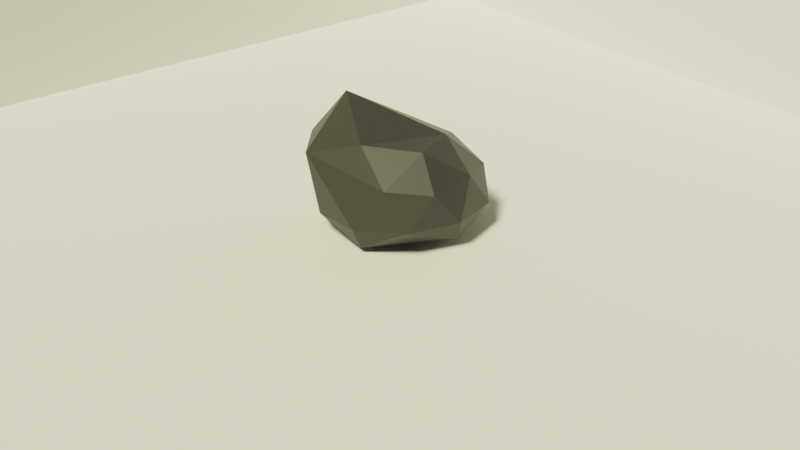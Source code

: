 # Source: stone1.blend  (saved by Blender 2.80.75; exported with 4.5.12 LTS)
import bpy
from mathutils import Matrix  # noqa: F401  (used for matrix-valued properties, if any)

bpy.ops.wm.read_factory_settings(use_empty=True)
scene = bpy.context.scene
scene.name = 'Scene'

# ---- collections
col_collection = bpy.data.collections.new('Collection'); scene.collection.children.link(col_collection)

# ---- materials (node trees are filled in below, after node groups)
mat_material_001 = bpy.data.materials.new('Material.001')
mat_material_001.use_transparent_shadow = False

# ---- material node trees
mat_material_001.use_nodes = True; mat_material_001.node_tree.nodes.clear()
_N = mat_material_001.node_tree.nodes; _L = mat_material_001.node_tree.links
n0 = _N.new('ShaderNodeOutputMaterial'); n0.name = 'Material Output'; n0.location = (300, 300)
n1 = _N.new('ShaderNodeBsdfPrincipled'); n1.name = 'Principled BSDF'; n1.location = (10, 300)
n1.distribution = 'GGX'
n1.subsurface_method = 'BURLEY'
n1.inputs[0].default_value = (0.0291, 0.0291, 0.0291, 1.0)
n1.inputs[3].default_value = 1.45
n1.inputs[27].default_value = (0.0, 0.0, 0.0, 1.0)
n1.inputs[28].default_value = 1.0
_L.new(n1.outputs[0], n0.inputs[0])
n0.is_active_output = True

# ---- world
world_world = bpy.data.worlds.new('World'); scene.world = world_world
world_world.use_nodes = True; world_world.node_tree.nodes.clear()
_N = world_world.node_tree.nodes; _L = world_world.node_tree.links
n0 = _N.new('ShaderNodeOutputWorld'); n0.name = 'World Output'; n0.location = (300, 300)
n1 = _N.new('ShaderNodeBackground'); n1.name = 'Background'; n1.location = (10, 300)
n1.inputs[0].default_value = (0.05088, 0.05088, 0.05088, 1.0)
_L.new(n1.outputs[0], n0.inputs[0])
n0.is_active_output = True
world_world.color = (0.05088, 0.05088, 0.05088)
world_world.use_sun_shadow = False
world_world.sun_shadow_jitter_overblur = 0.0

# ---- cameras
cam_camera = bpy.data.cameras.new('Camera')
cam_camera.clip_end = 100.0
cam_camera.ortho_scale = 7.314

# ---- lights
light_light = bpy.data.lights.new('Light', 'SUN')
light_light.color = (1.0, 0.9876, 0.5979)
light_light.transmission_factor = 0.0
light_light.angle = 0.1993
light_light.energy = 5.0
light_light.shadow_soft_size = 0.1
light_light.shadow_cascade_max_distance = 1000.0

# ---- meshes
me_icosphere = bpy.data.meshes.new('Icosphere')
me_icosphere.from_pydata([(0.0, 0.006204, -0.4031), (0.7229, -0.5206, -0.4529), (-0.2761, -0.8383, -0.4794), (-0.8935, -0.006365, -0.4126), (-0.2761, 0.8258, -0.3525), (0.7228, 0.5079, -0.3747), (0.4292, -1.152, 0.3821), (-0.7758, -0.5356, 0.2029), (-0.7232, 0.5631, 0.2488), (0.2762, 0.8836, 0.274), (0.8945, 0.04515, 0.2091), (1.379e-05, 0.05328, 0.7376), (-0.1622, -0.4814, -0.4546), (0.4248, -0.2971, -0.4404), (0.2626, -0.7972, -0.4935), (0.8497, -0.007642, -0.4305), (0.4248, 0.3002, -0.3922), (-0.525, 0.001339, -0.4168), (-0.6874, -0.4957, -0.4684), (-0.1622, 0.4851, -0.3764), (-0.6874, 0.4805, -0.3945), (0.2626, 0.7822, -0.3735), (0.9506, -0.2836, -0.1869), (0.9502, 0.3246, -0.1407), (0.00602, -1.003, -0.2378), (0.6315, -0.8268, -0.2085), (-0.9504, -0.2834, -0.187), (-0.5993, -0.7863, -0.2202), (-0.5873, 0.8172, -0.1025), (-0.9502, 0.3246, -0.1407), (0.5873, 0.8172, -0.1025), (0.0, 1.006, -0.08774), (0.9354, -0.5627, 0.4425), (-0.2981, -0.8991, 0.3214), (-0.8502, 0.0477, 0.2798), (-0.2627, 0.8449, 0.3415), (0.6878, 0.5402, 0.3178), (0.2447, -0.7062, 0.9677), (0.6026, 0.0347, 0.654), (-0.4392, -0.2756, 0.5893), (-0.4251, 0.3574, 0.6114), (0.1624, 0.5457, 0.6249)], [], [(0, 13, 12), (1, 13, 15), (0, 12, 17), (0, 17, 19), (0, 19, 16), (1, 15, 22), (2, 14, 24), (3, 18, 26), (4, 20, 28), (5, 21, 30), (1, 22, 25), (2, 24, 27), (3, 26, 29), (4, 28, 31), (5, 30, 23), (6, 32, 37), (7, 33, 39), (8, 34, 40), (9, 35, 41), (10, 36, 38), (38, 41, 11), (38, 36, 41), (36, 9, 41), (41, 40, 11), (41, 35, 40), (35, 8, 40), (40, 39, 11), (40, 34, 39), (34, 7, 39), (39, 37, 11), (39, 33, 37), (33, 6, 37), (37, 38, 11), (37, 32, 38), (32, 10, 38), (23, 36, 10), (23, 30, 36), (30, 9, 36), (31, 35, 9), (31, 28, 35), (28, 8, 35), (29, 34, 8), (29, 26, 34), (26, 7, 34), (27, 33, 7), (27, 24, 33), (24, 6, 33), (25, 32, 6), (25, 22, 32), (22, 10, 32), (30, 31, 9), (30, 21, 31), (21, 4, 31), (28, 29, 8), (28, 20, 29), (20, 3, 29), (26, 27, 7), (26, 18, 27), (18, 2, 27), (24, 25, 6), (24, 14, 25), (14, 1, 25), (22, 23, 10), (22, 15, 23), (15, 5, 23), (16, 21, 5), (16, 19, 21), (19, 4, 21), (19, 20, 4), (19, 17, 20), (17, 3, 20), (17, 18, 3), (17, 12, 18), (12, 2, 18), (15, 16, 5), (15, 13, 16), (13, 0, 16), (12, 14, 2), (12, 13, 14), (13, 1, 14)])
_uv = me_icosphere.uv_layers.new(name='UVMap')
_uv.uv.foreach_set('vector', [0.8182, 0.0, 0.7727, 0.07873, 0.8636, 0.07873, 0.7273, 0.1575, 0.6818, 0.07873, 0.6364, 0.1575, 0.09091, 0.0, 0.04545, 0.07873, 0.1364, 0.07873, 0.2727, 0.0, 0.2273, 0.07873, 0.3182, 0.07873, 0.4545, 0.0, 0.4091, 0.07873, 0.5, 0.07873, 0.7273, 0.1575, 0.6364, 0.1575, 0.6818, 0.2362, 0.9091, 0.1575, 0.8182, 0.1575, 0.8636, 0.2362, 0.1818, 0.1575, 0.09091, 0.1575, 0.1364, 0.2362, 0.3636, 0.1575, 0.2727, 0.1575, 0.3182, 0.2362, 0.5455, 0.1575, 0.4545, 0.1575, 0.5, 0.2362, 0.7273, 0.1575, 0.6818, 0.2362, 0.7727, 0.2362, 0.9091, 0.1575, 0.8636, 0.2362, 0.9545, 0.2362, 0.1818, 0.1575, 0.1364, 0.2362, 0.2273, 0.2362, 0.3636, 0.1575, 0.3182, 0.2362, 0.4091, 0.2362, 0.5455, 0.1575, 0.5, 0.2362, 0.5909, 0.2362, 0.8182, 0.3149, 0.7273, 0.3149, 0.7727, 0.3937, 1.0, 0.3149, 0.9091, 0.3149, 0.9545, 0.3937, 0.2727, 0.3149, 0.1818, 0.3149, 0.2273, 0.3937, 0.4545, 0.3149, 0.3636, 0.3149, 0.4091, 0.3937, 0.6364, 0.3149, 0.5455, 0.3149, 0.5909, 0.3937, 0.5909, 0.3937, 0.5, 0.3937, 0.5455, 0.4724, 0.5909, 0.3937, 0.5455, 0.3149, 0.5, 0.3937, 0.5455, 0.3149, 0.4545, 0.3149, 0.5, 0.3937, 0.4091, 0.3937, 0.3182, 0.3937, 0.3636, 0.4724, 0.4091, 0.3937, 0.3636, 0.3149, 0.3182, 0.3937, 0.3636, 0.3149, 0.2727, 0.3149, 0.3182, 0.3937, 0.2273, 0.3937, 0.1364, 0.3937, 0.1818, 0.4724, 0.2273, 0.3937, 0.1818, 0.3149, 0.1364, 0.3937, 0.1818, 0.3149, 0.09091, 0.3149, 0.1364, 0.3937, 0.9545, 0.3937, 0.8636, 0.3937, 0.9091, 0.4724, 0.9545, 0.3937, 0.9091, 0.3149, 0.8636, 0.3937, 0.9091, 0.3149, 0.8182, 0.3149, 0.8636, 0.3937, 0.7727, 0.3937, 0.6818, 0.3937, 0.7273, 0.4724, 0.7727, 0.3937, 0.7273, 0.3149, 0.6818, 0.3937, 0.7273, 0.3149, 0.6364, 0.3149, 0.6818, 0.3937, 0.5909, 0.2362, 0.5455, 0.3149, 0.6364, 0.3149, 0.5909, 0.2362, 0.5, 0.2362, 0.5455, 0.3149, 0.5, 0.2362, 0.4545, 0.3149, 0.5455, 0.3149, 0.4091, 0.2362, 0.3636, 0.3149, 0.4545, 0.3149, 0.4091, 0.2362, 0.3182, 0.2362, 0.3636, 0.3149, 0.3182, 0.2362, 0.2727, 0.3149, 0.3636, 0.3149, 0.2273, 0.2362, 0.1818, 0.3149, 0.2727, 0.3149, 0.2273, 0.2362, 0.1364, 0.2362, 0.1818, 0.3149, 0.1364, 0.2362, 0.09091, 0.3149, 0.1818, 0.3149, 0.9545, 0.2362, 0.9091, 0.3149, 1.0, 0.3149, 0.9545, 0.2362, 0.8636, 0.2362, 0.9091, 0.3149, 0.8636, 0.2362, 0.8182, 0.3149, 0.9091, 0.3149, 0.7727, 0.2362, 0.7273, 0.3149, 0.8182, 0.3149, 0.7727, 0.2362, 0.6818, 0.2362, 0.7273, 0.3149, 0.6818, 0.2362, 0.6364, 0.3149, 0.7273, 0.3149, 0.5, 0.2362, 0.4091, 0.2362, 0.4545, 0.3149, 0.5, 0.2362, 0.4545, 0.1575, 0.4091, 0.2362, 0.4545, 0.1575, 0.3636, 0.1575, 0.4091, 0.2362, 0.3182, 0.2362, 0.2273, 0.2362, 0.2727, 0.3149, 0.3182, 0.2362, 0.2727, 0.1575, 0.2273, 0.2362, 0.2727, 0.1575, 0.1818, 0.1575, 0.2273, 0.2362, 0.1364, 0.2362, 0.04545, 0.2362, 0.09091, 0.3149, 0.1364, 0.2362, 0.09091, 0.1575, 0.04545, 0.2362, 0.09091, 0.1575, 0.0, 0.1575, 0.04545, 0.2362, 0.8636, 0.2362, 0.7727, 0.2362, 0.8182, 0.3149, 0.8636, 0.2362, 0.8182, 0.1575, 0.7727, 0.2362, 0.8182, 0.1575, 0.7273, 0.1575, 0.7727, 0.2362, 0.6818, 0.2362, 0.5909, 0.2362, 0.6364, 0.3149, 0.6818, 0.2362, 0.6364, 0.1575, 0.5909, 0.2362, 0.6364, 0.1575, 0.5455, 0.1575, 0.5909, 0.2362, 0.5, 0.07873, 0.4545, 0.1575, 0.5455, 0.1575, 0.5, 0.07873, 0.4091, 0.07873, 0.4545, 0.1575, 0.4091, 0.07873, 0.3636, 0.1575, 0.4545, 0.1575, 0.3182, 0.07873, 0.2727, 0.1575, 0.3636, 0.1575, 0.3182, 0.07873, 0.2273, 0.07873, 0.2727, 0.1575, 0.2273, 0.07873, 0.1818, 0.1575, 0.2727, 0.1575, 0.1364, 0.07873, 0.09091, 0.1575, 0.1818, 0.1575, 0.1364, 0.07873, 0.04545, 0.07873, 0.09091, 0.1575, 0.04545, 0.07873, 0.0, 0.1575, 0.09091, 0.1575, 0.6364, 0.1575, 0.5909, 0.07873, 0.5455, 0.1575, 0.6364, 0.1575, 0.6818, 0.07873, 0.5909, 0.07873, 0.6818, 0.07873, 0.6364, 0.0, 0.5909, 0.07873, 0.8636, 0.07873, 0.8182, 0.1575, 0.9091, 0.1575, 0.8636, 0.07873, 0.7727, 0.07873, 0.8182, 0.1575, 0.7727, 0.07873, 0.7273, 0.1575, 0.8182, 0.1575])
me_icosphere.materials.append(mat_material_001)
me_icosphere.use_remesh_preserve_volume = False
me_icosphere.use_remesh_preserve_attributes = False
me_icosphere.use_mirror_vertex_groups = False
me_icosphere.update()
me_plane = bpy.data.meshes.new('Plane')
me_plane.from_pydata([(-1.0, -1.0, 0.0), (1.0, -1.0, 0.0), (-1.0, 1.0, 0.0), (1.0, 1.0, 0.0), (-1.0, 1.0, -1.12), (1.0, 1.0, -1.12), (1.0, -1.0, -0.9653), (1.0, 1.0, -0.9653)], [], [(0, 1, 3, 2), (2, 3, 5, 4), (3, 1, 6, 7)])
_uv = me_plane.uv_layers.new(name='UVMap')
_uv.uv.foreach_set('vector', [0.0, 0.0, 1.0, 0.0, 1.0, 1.0, 0.0, 1.0, 0.0, 1.0, 1.0, 1.0, 1.0, 1.0, 0.0, 1.0, 1.0, 1.0, 1.0, 0.0, 1.0, 0.0, 1.0, 1.0])
me_plane.use_remesh_preserve_volume = False
me_plane.use_remesh_preserve_attributes = False
me_plane.use_mirror_vertex_groups = False
me_plane.update()

# ---- objects
ob_light = bpy.data.objects.new('Light', light_light)
ob_camera = bpy.data.objects.new('Camera', cam_camera)
ob_icosphere = bpy.data.objects.new('Icosphere', me_icosphere)
ob_plane = bpy.data.objects.new('Plane', me_plane)

# ---- transforms, parenting, visibility, modifiers, constraints
ob_light.location = (4.076, 1.005, 5.904)
ob_light.rotation_euler = (0.6503, 0.05522, 1.866)
ob_light.lock_rotations_4d = False
ob_light.empty_display_type = 'ARROWS'
ob_light.color = (0.0, 0.0, 0.0, 0.0)
ob_light.lineart.crease_threshold = 0.0
ob_camera.location = (7.063, 8.787, 6.153)
ob_camera.rotation_euler = (1.067, -3.074e-07, 2.467)
ob_camera.lock_rotations_4d = False
ob_camera.empty_display_type = 'ARROWS'
ob_camera.color = (0.0, 0.0, 0.0, 0.0)
ob_camera.display_type = 'WIRE'
ob_camera.lineart.crease_threshold = 0.0
ob_icosphere.location = (0.0, 0.0, 0.4822)
ob_icosphere.lineart.crease_threshold = 0.0
_m = ob_icosphere.modifiers.new('Decimate', 'DECIMATE')
_m.ratio = 0.6209
_m.use_collapse_triangulate = True
ob_plane.location = (0.0, 0.0, 0.0)
ob_plane.scale = (-6.177, -6.177, -6.177)
ob_plane.lineart.crease_threshold = 0.0

# ---- collection membership
col_collection.objects.link(ob_light)
col_collection.objects.link(ob_camera)
col_collection.objects.link(ob_icosphere)
col_collection.objects.link(ob_plane)

# ---- scene / render settings (as saved in the file)
scene.camera = ob_camera
scene.frame_start = 1; scene.frame_end = 250; scene.frame_set(1)
scene.render.engine = 'BLENDER_EEVEE_NEXT'
scene.cycles.use_denoising = False
scene.cycles.samples = 128
scene.cycles.sampling_pattern = 'TABULATED_SOBOL'
scene.cycles.use_adaptive_sampling = False
scene.cycles.use_light_tree = False
scene.view_settings.view_transform = 'Filmic'
bpy.context.view_layer.update()
